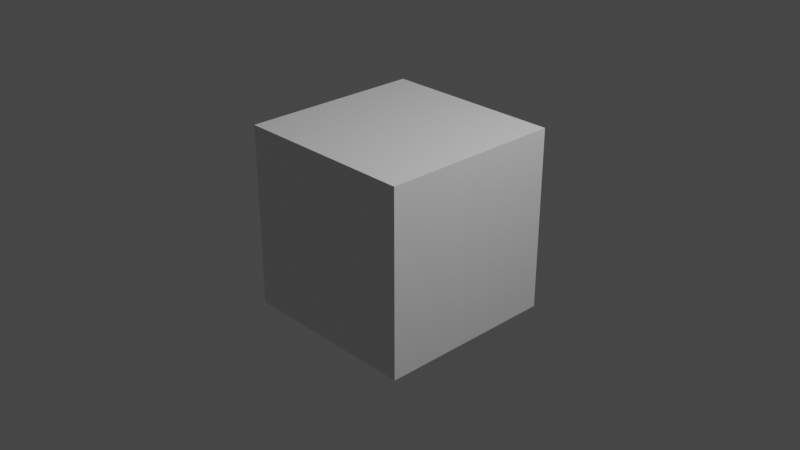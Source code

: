 # Source: smoke.blend  (saved by Blender 3.2.14; exported with 4.5.12 LTS)
import bpy
from mathutils import Matrix  # noqa: F401  (used for matrix-valued properties, if any)

bpy.ops.wm.read_factory_settings(use_empty=True)
scene = bpy.context.scene
scene.name = 'Scene'

# ---- collections
col_collection = bpy.data.collections.new('Collection'); scene.collection.children.link(col_collection)

# ---- materials (node trees are filled in below, after node groups)
mat_material = bpy.data.materials.new('Material')
mat_material.alpha_threshold = 0.0
mat_material.use_transparent_shadow = False
mat_material.line_color = (0.0, 0.0, 0.0, 1.0)
mat_smoke_domain_material_002 = bpy.data.materials.new('Smoke Domain Material.002')
mat_smoke_domain_material_002.use_transparent_shadow = False

# ---- material node trees
mat_material.use_nodes = True; mat_material.node_tree.nodes.clear()
_N = mat_material.node_tree.nodes; _L = mat_material.node_tree.links
n0 = _N.new('ShaderNodeOutputMaterial'); n0.name = 'Material Output'; n0.location = (300, 300)
n1 = _N.new('ShaderNodeBsdfPrincipled'); n1.name = 'Principled BSDF'; n1.location = (10, 300)
n1.distribution = 'GGX'
n1.subsurface_method = 'RANDOM_WALK_SKIN'
n1.inputs[2].default_value = 0.4
n1.inputs[3].default_value = 1.45
n1.inputs[27].default_value = (0.0, 0.0, 0.0, 1.0)
n1.inputs[28].default_value = 1.0
_L.new(n1.outputs[0], n0.inputs[0])
n0.is_active_output = True
mat_smoke_domain_material_002.use_nodes = True; mat_smoke_domain_material_002.node_tree.nodes.clear()
_N = mat_smoke_domain_material_002.node_tree.nodes; _L = mat_smoke_domain_material_002.node_tree.links
n0 = _N.new('ShaderNodeOutputMaterial'); n0.name = 'Sortie de matériau'; n0.location = (1200, 150)
n1 = _N.new('ShaderNodeVolumePrincipled'); n1.name = 'Principled Volume'; n1.location = (800, 150)
n1.inputs[2].default_value = 5.0
_L.new(n1.outputs[0], n0.inputs[1])
n0.is_active_output = True

# ---- world
world_world = bpy.data.worlds.new('World'); scene.world = world_world
world_world.use_nodes = True; world_world.node_tree.nodes.clear()
_N = world_world.node_tree.nodes; _L = world_world.node_tree.links
n0 = _N.new('ShaderNodeOutputWorld'); n0.name = 'World Output'; n0.location = (300, 300)
n1 = _N.new('ShaderNodeBackground'); n1.name = 'Background'; n1.location = (10, 300)
n1.inputs[0].default_value = (0.05088, 0.05088, 0.05088, 1.0)
_L.new(n1.outputs[0], n0.inputs[0])
n0.is_active_output = True
world_world.color = (0.05088, 0.05088, 0.05088)
world_world.use_sun_shadow = False
world_world.sun_shadow_jitter_overblur = 0.0

# ---- cameras
cam_camera = bpy.data.cameras.new('Camera')
cam_camera.clip_end = 100.0
cam_camera.ortho_scale = 7.314

# ---- lights
light_light = bpy.data.lights.new('Light', 'POINT')
light_light.transmission_factor = 0.0
light_light.energy = 1000.0
light_light.shadow_soft_size = 0.1
light_light.shadow_maximum_resolution = 0.006
light_light.use_absolute_resolution = True

# ---- meshes
me_cube = bpy.data.meshes.new('Cube')
me_cube.from_pydata([(1.0, 1.0, 1.0), (1.0, 1.0, -1.0), (1.0, -1.0, 1.0), (1.0, -1.0, -1.0), (-1.0, 1.0, 1.0), (-1.0, 1.0, -1.0), (-1.0, -1.0, 1.0), (-1.0, -1.0, -1.0)], [], [(0, 4, 6, 2), (3, 2, 6, 7), (7, 6, 4, 5), (5, 1, 3, 7), (1, 0, 2, 3), (5, 4, 0, 1)])
_uv = me_cube.uv_layers.new(name='UVMap')
_uv.uv.foreach_set('vector', [0.625, 0.5, 0.875, 0.5, 0.875, 0.75, 0.625, 0.75, 0.375, 0.75, 0.625, 0.75, 0.625, 1.0, 0.375, 1.0, 0.375, 0.0, 0.625, 0.0, 0.625, 0.25, 0.375, 0.25, 0.125, 0.5, 0.375, 0.5, 0.375, 0.75, 0.125, 0.75, 0.375, 0.5, 0.625, 0.5, 0.625, 0.75, 0.375, 0.75, 0.375, 0.25, 0.625, 0.25, 0.625, 0.5, 0.375, 0.5])
me_cube.materials.append(mat_material)
me_cube.use_mirror_vertex_groups = False
me_cube.update()
me_cube_003 = bpy.data.meshes.new('Cube.003')
me_cube_003.from_pydata([(-1.0, -1.0, -1.0), (-1.0, -1.0, 1.0), (-1.0, 1.0, -1.0), (-1.0, 1.0, 1.0), (1.0, -1.0, -1.0), (1.0, -1.0, 1.0), (1.0, 1.0, -1.0), (1.0, 1.0, 1.0)], [], [(0, 1, 3, 2), (2, 3, 7, 6), (6, 7, 5, 4), (4, 5, 1, 0), (2, 6, 4, 0), (7, 3, 1, 5)])
_uv = me_cube_003.uv_layers.new(name='CarteUV')
_uv.uv.foreach_set('vector', [0.375, 0.0, 0.625, 0.0, 0.625, 0.25, 0.375, 0.25, 0.375, 0.25, 0.625, 0.25, 0.625, 0.5, 0.375, 0.5, 0.375, 0.5, 0.625, 0.5, 0.625, 0.75, 0.375, 0.75, 0.375, 0.75, 0.625, 0.75, 0.625, 1.0, 0.375, 1.0, 0.125, 0.5, 0.375, 0.5, 0.375, 0.75, 0.125, 0.75, 0.625, 0.5, 0.875, 0.5, 0.875, 0.75, 0.625, 0.75])
me_cube_003.materials.append(mat_smoke_domain_material_002)
me_cube_003.update()

# ---- objects
ob_cube = bpy.data.objects.new('Cube', me_cube)
ob_light = bpy.data.objects.new('Light', light_light)
ob_camera = bpy.data.objects.new('Camera', cam_camera)
ob_smoke_domain = bpy.data.objects.new('Smoke Domain', me_cube_003)

# ---- transforms, parenting, visibility, modifiers, constraints
ob_cube.location = (0.0, 0.0, 0.0)
ob_cube.lock_rotations_4d = False
ob_cube.empty_display_type = 'ARROWS'
ob_cube.display_type = 'WIRE'
ob_cube.lineart.crease_threshold = 0.0
_m = ob_cube.modifiers.new('Fluide', 'FLUID')
_m.fluid_type = 'FLOW'
ob_light.location = (4.076, 1.005, 5.904)
ob_light.rotation_euler = (0.6503, 0.05522, 1.866)
ob_light.lock_rotations_4d = False
ob_light.empty_display_type = 'ARROWS'
ob_light.color = (0.0, 0.0, 0.0, 0.0)
ob_light.lineart.crease_threshold = 0.0
ob_camera.location = (7.359, -6.926, 4.958)
ob_camera.rotation_euler = (1.109, 0.0, 0.8149)
ob_camera.lock_rotations_4d = False
ob_camera.empty_display_type = 'ARROWS'
ob_camera.color = (0.0, 0.0, 0.0, 0.0)
ob_camera.display_type = 'WIRE'
ob_camera.lineart.crease_threshold = 0.0
ob_smoke_domain.location = (0.0, 0.0, 10.95)
ob_smoke_domain.scale = (10.02, 10.02, 15.03)
ob_smoke_domain.display_type = 'WIRE'
_m = ob_smoke_domain.modifiers.new('Fluide', 'FLUID')
_m.fluid_type = 'DOMAIN'

# ---- collection membership
col_collection.objects.link(ob_cube)
col_collection.objects.link(ob_light)
col_collection.objects.link(ob_camera)
col_collection.objects.link(ob_smoke_domain)

# ---- scene / render settings (as saved in the file)
scene.camera = ob_camera
scene.frame_start = 1; scene.frame_end = 350; scene.frame_set(182)
scene.render.engine = 'BLENDER_EEVEE_NEXT'
scene.cycles.sampling_pattern = 'TABULATED_SOBOL'
scene.cycles.use_light_tree = False
scene.view_settings.view_transform = 'Filmic'
bpy.context.view_layer.update()
